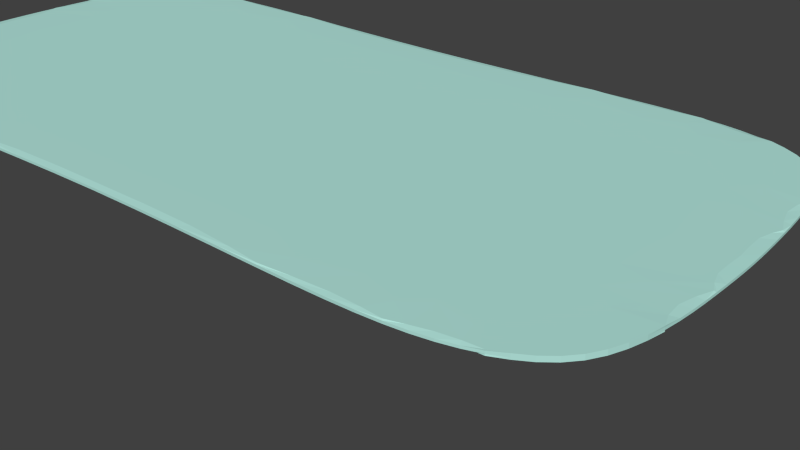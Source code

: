 # Source: metropol.blend  (saved by Blender 2.72.0; exported with 4.5.12 LTS)
import bpy
from mathutils import Matrix  # noqa: F401  (used for matrix-valued properties, if any)

bpy.ops.wm.read_factory_settings(use_empty=True)
scene = bpy.context.scene
scene.name = 'Scene'

# ---- collections
col_collection_1 = bpy.data.collections.new('Collection 1'); scene.collection.children.link(col_collection_1)

# ---- materials (node trees are filled in below, after node groups)
mat_glaz = bpy.data.materials.new('Glaz')
mat_glaz.alpha_threshold = 0.0
mat_glaz.use_transparent_shadow = False
mat_glaz.diffuse_color = (0.4618, 0.8, 0.7322, 1.0)
mat_glaz.roughness = 0.5
mat_wood_001 = bpy.data.materials.new('Wood.001')
mat_wood_001.alpha_threshold = 0.0
mat_wood_001.use_transparent_shadow = False
mat_wood_001.diffuse_color = (0.747, 0.6654, 0.347, 1.0)
mat_wood_001.roughness = 0.5
mat_wood_001.specular_intensity = 0.4854

# ---- material node trees

# ---- world
world_world = bpy.data.worlds.new('World'); scene.world = world_world
world_world.color = (0.05088, 0.05088, 0.05088)
world_world.use_sun_shadow = False
world_world.sun_shadow_jitter_overblur = 0.0
world_world.cycles.sampling_method = 'MANUAL'
world_world.cycles.sample_map_resolution = 256

# ---- meshes
me_cube_006 = bpy.data.meshes.new('Cube.006')
me_cube_006.from_pydata([(0.0, 0.0, 18.65), (0.0, -11.57, 18.65), (10.95, -11.99, 18.65), (20.82, 0.0, 18.65), (23.79, -6.132, 18.65), (0.0, -7.649, 18.65), (24.09, 0.0, 18.65), (20.01, -11.33, 18.65), (23.98, -2.907, 18.65), (22.82, -9.638, 18.65), (16.49, -12.03, 18.65), (0.0, 0.0, 18.9), (0.0, -11.57, 18.9), (10.95, -11.99, 18.9), (20.82, 0.0, 18.9), (23.79, -6.132, 18.9), (0.0, -7.649, 18.9), (24.09, 0.0, 18.9), (20.01, -11.33, 18.9), (23.98, -2.907, 18.9), (22.82, -9.638, 18.9), (16.49, -12.03, 18.9)], [], [(9, 7, 10, 2, 1, 5, 0, 3, 6, 8, 4), (20, 15, 19, 17, 14, 11, 16, 12, 13, 21, 18), (10, 7, 18, 21), (9, 4, 15, 20), (7, 9, 20, 18), (4, 8, 19, 15), (2, 10, 21, 13), (8, 6, 17, 19), (1, 2, 13, 12)])
_k = {(1, 2): 0.73725, (6, 8): 0.73725, (0, 5): 0.73725, (2, 10): 0.73725, (4, 8): 0.73725, (0, 3): 0.73725, (7, 9): 1.0, (4, 9): 1.0, (7, 10): 0.73725, (12, 13): 0.73725, (17, 19): 0.73725, (11, 16): 0.73725, (13, 21): 0.73725, (15, 19): 0.73725, (11, 14): 0.73725, (18, 20): 1.0, (15, 20): 1.0, (18, 21): 0.73725}
me_cube_006.attributes.new('crease_edge', 'FLOAT', 'EDGE').data.foreach_set('value', [_k.get((min(e.vertices), max(e.vertices)), 0.0) for e in me_cube_006.edges])
me_cube_006.materials.append(mat_glaz)
me_cube_006.use_remesh_preserve_volume = False
me_cube_006.use_remesh_preserve_attributes = False
me_cube_006.use_mirror_vertex_groups = False
me_cube_006.update()
me_cube_005 = bpy.data.meshes.new('Cube.005')
me_cube_005.from_pydata([(19.07, -10.01, -0.2189), (19.32, -8.437, 18.65), (0.0, -8.468, 16.53), (0.0, -9.58, 18.65), (17.06, -10.42, -0.2189), (16.37, -9.861, 18.65), (10.95, -11.1, 18.65), (13.93, -7.89, 11.03), (20.37, -5.617, 18.65), (18.62, -7.522, -0.2189), (0.0, -5.356, 16.09), (0.0, -4.273, 18.65), (15.96, -8.305, -0.2189), (15.73, -4.273, 12.51), (9.34, -4.273, 16.51), (12.31, -4.273, 11.03), (20.82, 0.0, 18.65), (17.82, 0.0, 10.53), (20.82, -2.385, 18.65), (14.61, 0.0, 11.01), (0.0, -2.806, 15.69), (0.0, -1.696, 18.65), (18.05, -2.956, 10.12), (16.32, -2.015, 11.91), (9.34, 0.0, 16.42), (9.34, -1.775, 16.42), (13.92, -2.747, 10.02), (16.53, 0.0, 11.75), (0.0, 0.0, 18.65), (19.94, -8.57, 11.05), (16.23, -9.448, 10.44), (19.86, -5.421, 10.08), (22.55, -5.724, 18.65), (0.0, 0.0, 15.46), (0.0, -7.649, 18.65), (23.04, 0.0, 18.65), (9.838, -9.251, 18.65), (20.9, -9.211, 18.65), (22.94, -2.708, 18.65), (16.59, -10.97, 18.65), (19.9, 0.0, 14.55), (20.24, -2.705, 14.57), (14.75, -5.717, 5.304), (18.94, -6.437, 5.097)], [], [(41, 40, 35, 38), (6, 3, 2, 7), (29, 30, 4, 0), (4, 12, 9, 0), (14, 11, 34, 36), (1, 8, 13), (5, 13, 14, 36), (2, 10, 15, 7), (14, 25, 21, 11), (8, 18, 23, 13), (13, 23, 25, 14), (23, 27, 24, 25), (18, 16, 27, 23), (5, 1, 13), (39, 6, 7, 30), (26, 15, 10, 20), (31, 32, 37, 29), (35, 16, 18, 38), (38, 18, 8, 32), (5, 36, 6, 39), (6, 36, 34, 3), (19, 26, 20, 33), (29, 0, 9, 43, 31), (19, 17, 22, 26), (25, 24, 28, 21), (8, 1, 37, 32), (22, 17, 40, 41), (22, 41, 38, 32, 31), (12, 4, 30, 7), (15, 42, 12, 7), (15, 26, 42), (43, 9, 12, 42), (22, 43, 42, 26), (22, 31, 43), (37, 39, 30, 29), (1, 5, 39, 37)])
_k = {(1, 8): 0.73725, (0, 4): 1.0, (3, 6): 0.73725, (1, 5): 0.73725, (4, 12): 1.0, (5, 36): 0.73725, (8, 18): 0.73725, (0, 9): 1.0, (9, 12): 1.0, (35, 38): 0.73725, (34, 36): 0.73725, (6, 39): 0.73725, (32, 38): 0.73725, (16, 18): 0.73725, (32, 37): 1.0, (37, 39): 0.73725}
me_cube_005.attributes.new('crease_edge', 'FLOAT', 'EDGE').data.foreach_set('value', [_k.get((min(e.vertices), max(e.vertices)), 0.0) for e in me_cube_005.edges])
me_cube_005.materials.append(mat_wood_001)
me_cube_005.use_remesh_preserve_volume = False
me_cube_005.use_remesh_preserve_attributes = False
me_cube_005.use_mirror_vertex_groups = False
me_cube_005.update()

# ---- objects
ob_glass = bpy.data.objects.new('Glass', me_cube_006)
ob_base = bpy.data.objects.new('Base ', me_cube_005)

# ---- transforms, parenting, visibility, modifiers, constraints
ob_glass.location = (0.0, 0.0, 0.0)
ob_glass.hide_viewport = True
ob_glass.show_transparent = True
ob_glass.lineart.crease_threshold = 0.0
_m = ob_glass.modifiers.new('Mirror', 'MIRROR')
_m.use_axis = (True, True, False)
_m.use_clip = True
_m.merge_threshold = 0.01
_m = ob_glass.modifiers.new('Subsurf', 'SUBSURF')
_m.uv_smooth = 'PRESERVE_CORNERS'
_m.quality = 2
_m.levels = 4
_m.show_only_control_edges = False
ob_base.location = (0.0, 0.0, 0.0)
ob_base.hide_render = True
ob_base.lineart.crease_threshold = 0.0
_m = ob_base.modifiers.new('Mirror', 'MIRROR')
_m.use_axis = (True, True, False)
_m.use_clip = True
_m.merge_threshold = 0.01
_m = ob_base.modifiers.new('Subsurf', 'SUBSURF')
_m.uv_smooth = 'PRESERVE_CORNERS'
_m.quality = 2
_m.levels = 4
_m.show_only_control_edges = False

# ---- collection membership
col_collection_1.objects.link(ob_glass)
col_collection_1.objects.link(ob_base)

# ---- scene / render settings (as saved in the file)
scene.frame_start = 1; scene.frame_end = 250; scene.frame_set(1)
scene.render.engine = 'BLENDER_EEVEE_NEXT'
scene.render.image_settings.file_format = 'JPEG'
scene.render.dither_intensity = 0.0
scene.cycles.use_denoising = False
scene.cycles.samples = 10
scene.cycles.sampling_pattern = 'TABULATED_SOBOL'
scene.cycles.light_sampling_threshold = 0.0
scene.cycles.use_adaptive_sampling = False
scene.cycles.use_light_tree = False
scene.cycles.blur_glossy = 0.0
scene.cycles.pixel_filter_type = 'GAUSSIAN'
scene.cycles.sample_clamp_indirect = 0.0
scene.view_settings.view_transform = 'Standard'
bpy.context.view_layer.update()

# ---- added for rendering (the .blend has no active camera and no usable light): camera, sun
cam_auto = bpy.data.cameras.new('AutoCamera')
cam_auto.lens = 50.0
cam_auto.sensor_width = 36.0
cam_auto.clip_end = 1000.0
ob_auto_camera = bpy.data.objects.new('AutoCamera', cam_auto)
scene.collection.objects.link(ob_auto_camera)
ob_auto_camera.location = (36.9547, -35.9076, 38.7055)
ob_auto_camera.rotation_euler = (1.09748, -7.21219e-08, 0.694738)
scene.camera = ob_auto_camera
light_auto_sun = bpy.data.lights.new('AutoSun', 'SUN')
light_auto_sun.energy = 3.0
light_auto_sun.angle = 0.0523599
ob_auto_sun = bpy.data.objects.new('AutoSun', light_auto_sun)
scene.collection.objects.link(ob_auto_sun)
ob_auto_sun.rotation_euler = (0.872665, 0.174533, 0.523599)
bpy.context.view_layer.update()
